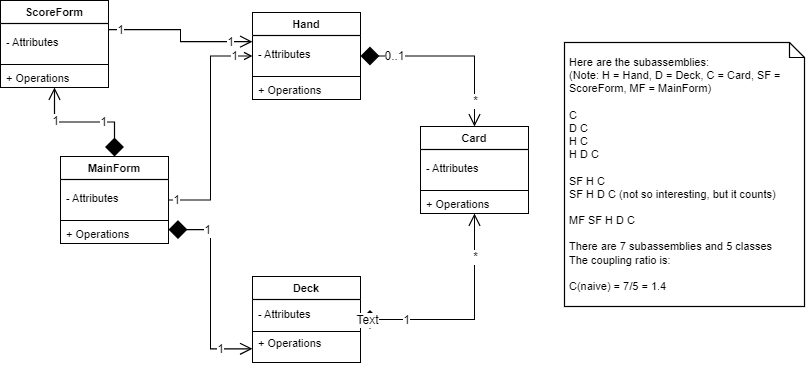

The diagram above was exported from draw.io. Its source (the exported page's mxGraphModel, read from the mxfile embedded in the PNG):
<mxGraphModel dx="1221" dy="737" grid="1" gridSize="10" guides="1" tooltips="1" connect="1" arrows="1" fold="1" page="1" pageScale="1" pageWidth="850" pageHeight="1100" math="0" shadow="0">
  <root>
    <mxCell id="0" />
    <mxCell id="1" parent="0" />
    <mxCell id="CTzWuRVwKl3Pb8HC1VL3-1" value="ScoreForm" style="html=1;whiteSpace=wrap;swimlane;childLayout=stackLayout;horizontal=1;startSize=26;horizontalStack=0;resizeParent=1;resizeParentMax=0;resizeLast=0;collapsible=1;marginBottom=0;swimlaneFillColor=#ffffff;startSize=23;fontSize=11;fontColor=#000000;spacing=0;strokeOpacity=100;strokeWidth=1.2;" parent="1" vertex="1">
      <mxGeometry x="23" y="131" width="108" height="87" as="geometry" />
    </mxCell>
    <mxCell id="CTzWuRVwKl3Pb8HC1VL3-2" value="- Attributes" style="part=1;resizeHeight=0;strokeColor=none;fillColor=none;align=left;verticalAlign=middle;spacingLeft=4;spacingRight=4;overflow=hidden;rotatable=0;points=[[0,0.5],[1,0.5]];portConstraint=eastwest;swimlaneFillColor=#ffffff;strokeOpacity=100;fontSize=11;fontColor=#000000;" parent="CTzWuRVwKl3Pb8HC1VL3-1" vertex="1">
      <mxGeometry y="23" width="108" height="37" as="geometry" />
    </mxCell>
    <mxCell id="CTzWuRVwKl3Pb8HC1VL3-3" value="" style="line;strokeWidth=1;fillColor=none;align=left;verticalAlign=middle;spacingTop=-1;spacingLeft=3;spacingRight=3;rotatable=0;labelPosition=right;points=[];portConstraint=eastwest;" parent="CTzWuRVwKl3Pb8HC1VL3-1" vertex="1">
      <mxGeometry y="60" width="108" height="8" as="geometry" />
    </mxCell>
    <mxCell id="CTzWuRVwKl3Pb8HC1VL3-4" value="+ Operations" style="part=1;resizeHeight=0;strokeColor=none;fillColor=none;align=left;verticalAlign=middle;spacingLeft=4;spacingRight=4;overflow=hidden;rotatable=0;points=[[0,0.5],[1,0.5]];portConstraint=eastwest;swimlaneFillColor=#ffffff;strokeOpacity=100;fontSize=11;fontColor=#000000;" parent="CTzWuRVwKl3Pb8HC1VL3-1" vertex="1">
      <mxGeometry y="68" width="108" height="19" as="geometry" />
    </mxCell>
    <mxCell id="CTzWuRVwKl3Pb8HC1VL3-5" value="Hand" style="html=1;whiteSpace=wrap;swimlane;childLayout=stackLayout;horizontal=1;startSize=26;horizontalStack=0;resizeParent=1;resizeParentMax=0;resizeLast=0;collapsible=1;marginBottom=0;swimlaneFillColor=#ffffff;startSize=23;fontSize=11;fontColor=#000000;spacing=0;strokeOpacity=100;strokeWidth=1.2;" parent="1" vertex="1">
      <mxGeometry x="275" y="143" width="108" height="87" as="geometry" />
    </mxCell>
    <mxCell id="CTzWuRVwKl3Pb8HC1VL3-6" value="- Attributes" style="part=1;resizeHeight=0;strokeColor=none;fillColor=none;align=left;verticalAlign=middle;spacingLeft=4;spacingRight=4;overflow=hidden;rotatable=0;points=[[0,0.5],[1,0.5]];portConstraint=eastwest;swimlaneFillColor=#ffffff;strokeOpacity=100;fontSize=11;fontColor=#000000;" parent="CTzWuRVwKl3Pb8HC1VL3-5" vertex="1">
      <mxGeometry y="23" width="108" height="37" as="geometry" />
    </mxCell>
    <mxCell id="CTzWuRVwKl3Pb8HC1VL3-7" value="" style="line;strokeWidth=1;fillColor=none;align=left;verticalAlign=middle;spacingTop=-1;spacingLeft=3;spacingRight=3;rotatable=0;labelPosition=right;points=[];portConstraint=eastwest;" parent="CTzWuRVwKl3Pb8HC1VL3-5" vertex="1">
      <mxGeometry y="60" width="108" height="8" as="geometry" />
    </mxCell>
    <mxCell id="CTzWuRVwKl3Pb8HC1VL3-8" value="+ Operations" style="part=1;resizeHeight=0;strokeColor=none;fillColor=none;align=left;verticalAlign=middle;spacingLeft=4;spacingRight=4;overflow=hidden;rotatable=0;points=[[0,0.5],[1,0.5]];portConstraint=eastwest;swimlaneFillColor=#ffffff;strokeOpacity=100;fontSize=11;fontColor=#000000;" parent="CTzWuRVwKl3Pb8HC1VL3-5" vertex="1">
      <mxGeometry y="68" width="108" height="19" as="geometry" />
    </mxCell>
    <mxCell id="CTzWuRVwKl3Pb8HC1VL3-9" value="MainForm" style="html=1;whiteSpace=wrap;swimlane;childLayout=stackLayout;horizontal=1;startSize=26;horizontalStack=0;resizeParent=1;resizeParentMax=0;resizeLast=0;collapsible=1;marginBottom=0;swimlaneFillColor=#ffffff;startSize=23;fontSize=11;fontColor=#000000;spacing=0;strokeOpacity=100;strokeWidth=1.2;" parent="1" vertex="1">
      <mxGeometry x="83" y="287" width="108" height="87" as="geometry" />
    </mxCell>
    <mxCell id="CTzWuRVwKl3Pb8HC1VL3-10" value="- Attributes" style="part=1;resizeHeight=0;strokeColor=none;fillColor=none;align=left;verticalAlign=middle;spacingLeft=4;spacingRight=4;overflow=hidden;rotatable=0;points=[[0,0.5],[1,0.5]];portConstraint=eastwest;swimlaneFillColor=#ffffff;strokeOpacity=100;fontSize=11;fontColor=#000000;" parent="CTzWuRVwKl3Pb8HC1VL3-9" vertex="1">
      <mxGeometry y="23" width="108" height="37" as="geometry" />
    </mxCell>
    <mxCell id="CTzWuRVwKl3Pb8HC1VL3-11" value="" style="line;strokeWidth=1;fillColor=none;align=left;verticalAlign=middle;spacingTop=-1;spacingLeft=3;spacingRight=3;rotatable=0;labelPosition=right;points=[];portConstraint=eastwest;" parent="CTzWuRVwKl3Pb8HC1VL3-9" vertex="1">
      <mxGeometry y="60" width="108" height="8" as="geometry" />
    </mxCell>
    <mxCell id="CTzWuRVwKl3Pb8HC1VL3-12" value="+ Operations" style="part=1;resizeHeight=0;strokeColor=none;fillColor=none;align=left;verticalAlign=middle;spacingLeft=4;spacingRight=4;overflow=hidden;rotatable=0;points=[[0,0.5],[1,0.5]];portConstraint=eastwest;swimlaneFillColor=#ffffff;strokeOpacity=100;fontSize=11;fontColor=#000000;" parent="CTzWuRVwKl3Pb8HC1VL3-9" vertex="1">
      <mxGeometry y="68" width="108" height="19" as="geometry" />
    </mxCell>
    <mxCell id="CTzWuRVwKl3Pb8HC1VL3-13" value="Deck" style="html=1;whiteSpace=wrap;swimlane;childLayout=stackLayout;horizontal=1;startSize=26;horizontalStack=0;resizeParent=1;resizeParentMax=0;resizeLast=0;collapsible=1;marginBottom=0;swimlaneFillColor=#ffffff;startSize=23;fontSize=11;fontColor=#000000;spacing=0;strokeOpacity=100;strokeWidth=1.2;" parent="1" vertex="1">
      <mxGeometry x="275" y="407" width="108" height="86" as="geometry" />
    </mxCell>
    <mxCell id="CTzWuRVwKl3Pb8HC1VL3-14" value="- Attributes" style="part=1;resizeHeight=0;strokeColor=none;fillColor=none;align=left;verticalAlign=middle;spacingLeft=4;spacingRight=4;overflow=hidden;rotatable=0;points=[[0,0.5],[1,0.5]];portConstraint=eastwest;swimlaneFillColor=#ffffff;strokeOpacity=100;fontSize=11;fontColor=#000000;" parent="CTzWuRVwKl3Pb8HC1VL3-13" vertex="1">
      <mxGeometry y="23" width="108" height="28" as="geometry" />
    </mxCell>
    <mxCell id="CTzWuRVwKl3Pb8HC1VL3-15" value="" style="line;strokeWidth=1;fillColor=none;align=left;verticalAlign=middle;spacingTop=-1;spacingLeft=3;spacingRight=3;rotatable=0;labelPosition=right;points=[];portConstraint=eastwest;" parent="CTzWuRVwKl3Pb8HC1VL3-13" vertex="1">
      <mxGeometry y="51" width="108" height="8" as="geometry" />
    </mxCell>
    <mxCell id="CTzWuRVwKl3Pb8HC1VL3-16" value="+ Operations&#10;" style="part=1;resizeHeight=0;strokeColor=none;fillColor=none;align=left;verticalAlign=middle;spacingLeft=4;spacingRight=4;overflow=hidden;rotatable=0;points=[[0,0.5],[1,0.5]];portConstraint=eastwest;swimlaneFillColor=#ffffff;strokeOpacity=100;fontSize=11;fontColor=#000000;" parent="CTzWuRVwKl3Pb8HC1VL3-13" vertex="1">
      <mxGeometry y="59" width="108" height="27" as="geometry" />
    </mxCell>
    <mxCell id="CTzWuRVwKl3Pb8HC1VL3-17" value="Card" style="html=1;whiteSpace=wrap;swimlane;childLayout=stackLayout;horizontal=1;startSize=26;horizontalStack=0;resizeParent=1;resizeParentMax=0;resizeLast=0;collapsible=1;marginBottom=0;swimlaneFillColor=#ffffff;startSize=23;fontSize=11;fontColor=#000000;spacing=0;strokeOpacity=100;strokeWidth=1.2;" parent="1" vertex="1">
      <mxGeometry x="443" y="257" width="108" height="87" as="geometry" />
    </mxCell>
    <mxCell id="CTzWuRVwKl3Pb8HC1VL3-18" value="- Attributes" style="part=1;resizeHeight=0;strokeColor=none;fillColor=none;align=left;verticalAlign=middle;spacingLeft=4;spacingRight=4;overflow=hidden;rotatable=0;points=[[0,0.5],[1,0.5]];portConstraint=eastwest;swimlaneFillColor=#ffffff;strokeOpacity=100;fontSize=11;fontColor=#000000;" parent="CTzWuRVwKl3Pb8HC1VL3-17" vertex="1">
      <mxGeometry y="23" width="108" height="37" as="geometry" />
    </mxCell>
    <mxCell id="CTzWuRVwKl3Pb8HC1VL3-19" value="" style="line;strokeWidth=1;fillColor=none;align=left;verticalAlign=middle;spacingTop=-1;spacingLeft=3;spacingRight=3;rotatable=0;labelPosition=right;points=[];portConstraint=eastwest;" parent="CTzWuRVwKl3Pb8HC1VL3-17" vertex="1">
      <mxGeometry y="60" width="108" height="8" as="geometry" />
    </mxCell>
    <mxCell id="CTzWuRVwKl3Pb8HC1VL3-20" value="+ Operations" style="part=1;resizeHeight=0;strokeColor=none;fillColor=none;align=left;verticalAlign=middle;spacingLeft=4;spacingRight=4;overflow=hidden;rotatable=0;points=[[0,0.5],[1,0.5]];portConstraint=eastwest;swimlaneFillColor=#ffffff;strokeOpacity=100;fontSize=11;fontColor=#000000;" parent="CTzWuRVwKl3Pb8HC1VL3-17" vertex="1">
      <mxGeometry y="68" width="108" height="19" as="geometry" />
    </mxCell>
    <mxCell id="CTzWuRVwKl3Pb8HC1VL3-21" value="" style="html=1;jettySize=18;fontSize=11;strokeWidth=1.2;rounded=1;arcSize=0;edgeStyle=orthogonalEdgeStyle;startArrow=none;endArrow=open;endSize=10;exitX=1.0055555555555555;exitY=0.3333333333333335;exitPerimeter=1;entryX=-0.005555555555555556;entryY=0.3333333333333335;entryPerimeter=1;" parent="1" source="CTzWuRVwKl3Pb8HC1VL3-1" target="CTzWuRVwKl3Pb8HC1VL3-5" edge="1">
      <mxGeometry width="100" height="100" relative="1" as="geometry" />
    </mxCell>
    <mxCell id="CTzWuRVwKl3Pb8HC1VL3-22" value="1" style="text;html=1;resizable=0;labelBackgroundColor=#ffffff;align=center;verticalAlign=middle;" parent="CTzWuRVwKl3Pb8HC1VL3-21" vertex="1">
      <mxGeometry x="-0.8440366972477065" relative="1" as="geometry" />
    </mxCell>
    <mxCell id="CTzWuRVwKl3Pb8HC1VL3-23" value="1" style="text;html=1;resizable=0;labelBackgroundColor=#ffffff;align=center;verticalAlign=middle;" parent="CTzWuRVwKl3Pb8HC1VL3-21" vertex="1">
      <mxGeometry x="0.7217125382262994" relative="1" as="geometry" />
    </mxCell>
    <mxCell id="CTzWuRVwKl3Pb8HC1VL3-24" value="" style="html=1;jettySize=18;fontSize=11;strokeWidth=1.2;rounded=1;arcSize=0;edgeStyle=orthogonalEdgeStyle;startArrow=none;endArrow=open;;exitX=1.0055555555555555;exitY=0.5;exitPerimeter=1;entryX=-0.005555555555555556;entryY=0.5;entryPerimeter=1;" parent="1" source="CTzWuRVwKl3Pb8HC1VL3-9" target="CTzWuRVwKl3Pb8HC1VL3-5" edge="1">
      <mxGeometry width="100" height="100" relative="1" as="geometry" />
    </mxCell>
    <mxCell id="CTzWuRVwKl3Pb8HC1VL3-25" value="1" style="text;html=1;resizable=0;labelBackgroundColor=#ffffff;align=center;verticalAlign=middle;" parent="CTzWuRVwKl3Pb8HC1VL3-24" vertex="1">
      <mxGeometry x="-0.9349255168217949" relative="1" as="geometry" />
    </mxCell>
    <mxCell id="CTzWuRVwKl3Pb8HC1VL3-26" value="1" style="text;html=1;resizable=0;labelBackgroundColor=#ffffff;align=center;verticalAlign=middle;" parent="CTzWuRVwKl3Pb8HC1VL3-24" vertex="1">
      <mxGeometry x="0.829698692959165" relative="1" as="geometry" />
    </mxCell>
    <mxCell id="CTzWuRVwKl3Pb8HC1VL3-27" value="" style="html=1;jettySize=18;fontSize=11;strokeWidth=1.2;rounded=1;arcSize=0;edgeStyle=orthogonalEdgeStyle;startArrow=diamond;endFill=1;startSize=16;endArrow=open;endSize=10;exitX=0.5;exitY=-0.00625;exitPerimeter=1;entryX=0.5;entryY=1.00625;entryPerimeter=1;" parent="1" source="CTzWuRVwKl3Pb8HC1VL3-9" target="CTzWuRVwKl3Pb8HC1VL3-1" edge="1">
      <mxGeometry width="100" height="100" relative="1" as="geometry" />
    </mxCell>
    <mxCell id="CTzWuRVwKl3Pb8HC1VL3-28" value="1" style="text;html=1;resizable=0;labelBackgroundColor=#ffffff;align=center;verticalAlign=middle;" parent="CTzWuRVwKl3Pb8HC1VL3-27" vertex="1">
      <mxGeometry x="-0.2801932367149764" relative="1" as="geometry" />
    </mxCell>
    <mxCell id="CTzWuRVwKl3Pb8HC1VL3-29" value="1" style="text;html=1;resizable=0;labelBackgroundColor=#ffffff;align=center;verticalAlign=middle;" parent="CTzWuRVwKl3Pb8HC1VL3-27" vertex="1">
      <mxGeometry x="0.49275362318840576" relative="1" as="geometry" />
    </mxCell>
    <mxCell id="CTzWuRVwKl3Pb8HC1VL3-30" value="" style="html=1;jettySize=18;fontSize=11;strokeWidth=1.2;rounded=1;arcSize=0;edgeStyle=orthogonalEdgeStyle;startArrow=diamond;endFill=1;startSize=16;endArrow=open;endSize=10;exitX=1.0055555555555555;exitY=0.8444444444444448;exitPerimeter=1;entryX=-0.005555555555555556;entryY=0.8444444444444448;entryPerimeter=1;" parent="1" source="CTzWuRVwKl3Pb8HC1VL3-9" target="CTzWuRVwKl3Pb8HC1VL3-13" edge="1">
      <mxGeometry width="100" height="100" relative="1" as="geometry" />
    </mxCell>
    <mxCell id="CTzWuRVwKl3Pb8HC1VL3-31" value="1" style="text;html=1;resizable=0;labelBackgroundColor=#ffffff;align=center;verticalAlign=middle;" parent="CTzWuRVwKl3Pb8HC1VL3-30" vertex="1">
      <mxGeometry x="-0.6116207951070333" relative="1" as="geometry" />
    </mxCell>
    <mxCell id="CTzWuRVwKl3Pb8HC1VL3-32" value="1" style="text;html=1;resizable=0;labelBackgroundColor=#ffffff;align=center;verticalAlign=middle;" parent="CTzWuRVwKl3Pb8HC1VL3-30" vertex="1">
      <mxGeometry x="0.6850152905198774" relative="1" as="geometry" />
    </mxCell>
    <mxCell id="CTzWuRVwKl3Pb8HC1VL3-33" value="" style="html=1;jettySize=18;fontSize=11;strokeWidth=1.2;rounded=1;arcSize=0;edgeStyle=orthogonalEdgeStyle;startArrow=diamond;endFill=1;startSize=16;endArrow=open;endSize=10;exitX=1.0055555555555555;exitY=0.5;exitPerimeter=1;entryX=0.5;entryY=1.00625;entryPerimeter=1;" parent="1" source="CTzWuRVwKl3Pb8HC1VL3-13" target="CTzWuRVwKl3Pb8HC1VL3-17" edge="1">
      <mxGeometry width="100" height="100" relative="1" as="geometry" />
    </mxCell>
    <mxCell id="CTzWuRVwKl3Pb8HC1VL3-34" value="Text" style="text;html=1;resizable=0;labelBackgroundColor=#ffffff;align=center;verticalAlign=middle;" parent="CTzWuRVwKl3Pb8HC1VL3-33" vertex="1">
      <mxGeometry x="-0.9459962756052143" relative="1" as="geometry" />
    </mxCell>
    <mxCell id="CTzWuRVwKl3Pb8HC1VL3-35" value="1" style="text;html=1;resizable=0;labelBackgroundColor=#ffffff;align=center;verticalAlign=middle;" parent="CTzWuRVwKl3Pb8HC1VL3-33" vertex="1">
      <mxGeometry x="-0.591280653950953" relative="1" as="geometry" />
    </mxCell>
    <mxCell id="CTzWuRVwKl3Pb8HC1VL3-36" value="*" style="text;html=1;resizable=0;labelBackgroundColor=#ffffff;align=center;verticalAlign=middle;" parent="CTzWuRVwKl3Pb8HC1VL3-33" vertex="1">
      <mxGeometry x="0.6063612029601642" relative="1" as="geometry" />
    </mxCell>
    <mxCell id="CTzWuRVwKl3Pb8HC1VL3-37" value="" style="html=1;jettySize=18;fontSize=11;strokeWidth=1.2;rounded=1;arcSize=0;edgeStyle=orthogonalEdgeStyle;startArrow=diamond;endFill=0;startSize=16;endArrow=open;endSize=10;exitX=1.0055555555555555;exitY=0.5;exitPerimeter=1;entryX=0.5;entryY=-0.00625;entryPerimeter=1;" parent="1" source="CTzWuRVwKl3Pb8HC1VL3-5" target="CTzWuRVwKl3Pb8HC1VL3-17" edge="1">
      <mxGeometry width="100" height="100" relative="1" as="geometry" />
    </mxCell>
    <mxCell id="CTzWuRVwKl3Pb8HC1VL3-38" value="0..1" style="text;html=1;resizable=0;labelBackgroundColor=#ffffff;align=center;verticalAlign=middle;" parent="CTzWuRVwKl3Pb8HC1VL3-37" vertex="1">
      <mxGeometry x="-0.6433165794571729" relative="1" as="geometry" />
    </mxCell>
    <mxCell id="CTzWuRVwKl3Pb8HC1VL3-39" value="*" style="text;html=1;resizable=0;labelBackgroundColor=#ffffff;align=center;verticalAlign=middle;" parent="CTzWuRVwKl3Pb8HC1VL3-37" vertex="1">
      <mxGeometry x="0.7185740588003819" relative="1" as="geometry" />
    </mxCell>
    <mxCell id="CTzWuRVwKl3Pb8HC1VL3-40" value="Here are the subassemblies:&#10;(Note: H = Hand, D = Deck, C = Card, SF = ScoreForm, MF = MainForm)&#10; &#10;C&#10;D C&#10;H C&#10;H D C&#10;&#10;SF H C&#10;SF H D C (not so interesting, but it counts)&#10;&#10;MF SF H D  C&#10;&#10;There are 7 subassemblies and 5 classes&#10;The coupling ratio is:&#10;&#10;C(naive) = 7/5 = 1.4" style="html=1;whiteSpace=wrap;shape=note;size=15;fontSize=11;fontColor=#000000;spacing=5;strokeOpacity=100;strokeWidth=1.2;align=left;" parent="1" vertex="1">
      <mxGeometry x="587" y="173" width="240" height="264" as="geometry" />
    </mxCell>
  </root>
</mxGraphModel>